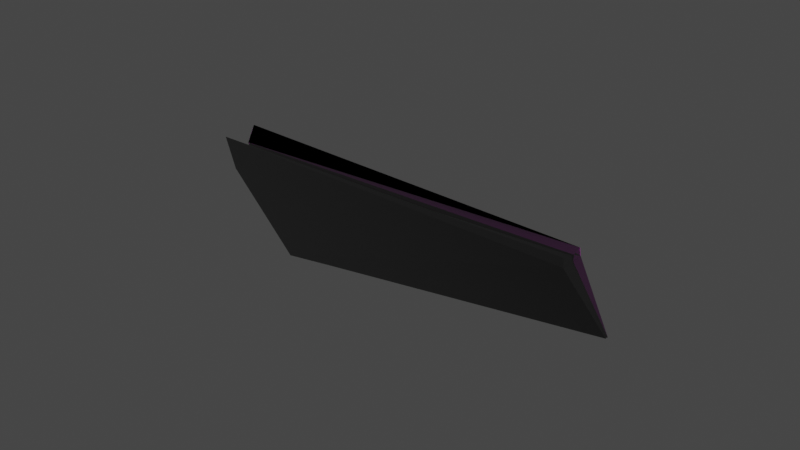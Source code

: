 # Source: rudder.blend  (saved by Blender 3.5.10; exported with 4.5.12 LTS)
import bpy
from mathutils import Matrix  # noqa: F401  (used for matrix-valued properties, if any)

bpy.ops.wm.read_factory_settings(use_empty=True)
scene = bpy.context.scene
scene.name = 'Scene'

# ---- collections
col_collection = bpy.data.collections.new('Collection'); scene.collection.children.link(col_collection)

# ---- images (referenced by path relative to the original .blend; pixels are not part of the script)
import os
ASSET_DIR = os.environ.get("B2B_ASSET_DIR", "")  # directory of the original .blend (textures are referenced by path, not embedded)
HERE = os.path.dirname(os.path.abspath(__file__))  # packed textures are extracted next to this script under _unpacked/

def load_image(name, relpath, width, height, colorspace="sRGB"):
    """Load a texture the original file referenced (path relative to the .blend, or extracted next to this script)."""
    p = next((c for c in (os.path.join(HERE, relpath), os.path.join(ASSET_DIR, relpath)) if relpath and os.path.exists(c)), "")
    if p:
        img = bpy.data.images.load(p, check_existing=True)
        img.name = name
    else:  # same state as the original file: an image datablock whose file is absent (Cycles renders it pink)
        img = bpy.data.images.new(name, width, height)
        img.source = "FILE"
        img.filepath = "//" + (relpath or name)
    img.colorspace_settings.name = colorspace
    return img
img_wings_and_bottom_001 = load_image('WINGS_AND_BOTTOM.001', 'WINGS_AND_BOTTOM.dds', 1024, 1024, 'sRGB')
img_wings_and_bottom_nr_nrm_002 = load_image('WINGS_AND_BOTTOM_NR_NRM.002', 'WINGS_AND_BOTTOM_NR_NRM.dds', 1024, 1024, 'Non-Color')
img_wings_and_bottom_nr_nrm = load_image('WINGS_AND_BOTTOM_NR_NRM', 'WINGS_AND_BOTTOM_NR_NRM.dds', 1024, 1024, 'Non-Color')
img_wings_and_bottom_png = load_image('WINGS_AND_BOTTOM.png', 'WINGS_AND_BOTTOM.png', 1024, 1024, 'sRGB')

# ---- materials (node trees are filled in below, after node groups)
mat_wings_and_bottom_001 = bpy.data.materials.new('WINGS_AND_BOTTOM.001')
mat_wings_and_bottom_001.use_transparent_shadow = False
mat_wings_and_bottom = bpy.data.materials.new('wings_and_bottom')
mat_wings_and_bottom.use_transparent_shadow = False

# ---- node groups
ng_color4 = bpy.data.node_groups.new('Color4', 'ShaderNodeTree')
_s = ng_color4.interface.new_socket(name='Color', in_out='OUTPUT', socket_type='NodeSocketColor')
_s = ng_color4.interface.new_socket(name='Alpha', in_out='OUTPUT', socket_type='NodeSocketFloat')
_s = ng_color4.interface.new_socket(name='Color', in_out='INPUT', socket_type='NodeSocketColor')
_s = ng_color4.interface.new_socket(name='Alpha', in_out='INPUT', socket_type='NodeSocketFloat')
_s.min_value = 1.0
_N = ng_color4.nodes; _L = ng_color4.links
n0 = _N.new('NodeGroupInput'); n0.name = 'Group Input'; n0.location = (-403, 18)
n1 = _N.new('NodeGroupOutput'); n1.name = 'Group Output'; n1.location = (154, 24)
_L.new(n0.outputs[1], n1.inputs[1])
_L.new(n0.outputs[0], n1.inputs[0])
n1.is_active_output = True
ng_maincolor = bpy.data.node_groups.new('MainColor', 'ShaderNodeTree')
_s = ng_maincolor.interface.new_socket(name='Color', in_out='OUTPUT', socket_type='NodeSocketColor')
_s = ng_maincolor.interface.new_socket(name='Alpha', in_out='OUTPUT', socket_type='NodeSocketFloat')
_s = ng_maincolor.interface.new_socket(name='VColor', in_out='INPUT', socket_type='NodeSocketColor')
_s = ng_maincolor.interface.new_socket(name='VAlpha', in_out='INPUT', socket_type='NodeSocketFloat')
_s.min_value = 1e+04
_s = ng_maincolor.interface.new_socket(name='CColor', in_out='INPUT', socket_type='NodeSocketColor')
_s = ng_maincolor.interface.new_socket(name='CAlpha', in_out='INPUT', socket_type='NodeSocketFloat')
_s.min_value = 1.0
_s = ng_maincolor.interface.new_socket(name='TColor', in_out='INPUT', socket_type='NodeSocketColor')
_s = ng_maincolor.interface.new_socket(name='TAlpha', in_out='INPUT', socket_type='NodeSocketFloat')
_s.min_value = 1.0
_N = ng_maincolor.nodes; _L = ng_maincolor.links
n0 = _N.new('NodeGroupInput'); n0.name = 'Group Input'; n0.location = (-284, 35)
n1 = _N.new('NodeGroupOutput'); n1.name = 'Group Output'; n1.location = (332, -19)
n2 = _N.new('ShaderNodeMix'); n2.name = 'VC*CC*TC'; n2.location = (127, -33)
n2.label = 'VC*CC*TC'
n2.hide = True
n2.data_type = 'RGBA'
n2.blend_type = 'MULTIPLY'
n2.inputs[0].default_value = 1.0
n3 = _N.new('ShaderNodeMix'); n3.name = 'VC*CC'; n3.location = (-44, 33)
n3.label = 'VC*CC'
n3.hide = True
n3.data_type = 'RGBA'
n3.blend_type = 'MULTIPLY'
n3.inputs[0].default_value = 1.0
n4 = _N.new('ShaderNodeMath'); n4.name = 'VA*CA'; n4.location = (-59, -19)
n4.label = 'VA*CA'
n4.hide = True
n4.operation = 'MULTIPLY'
n4.inputs[2].default_value = 0.0
n5 = _N.new('ShaderNodeMath'); n5.name = 'VA*CA*TA'; n5.location = (130, -79)
n5.label = 'VA*CA*TA'
n5.hide = True
n5.operation = 'MULTIPLY'
n5.inputs[2].default_value = 0.0
_L.new(n0.outputs[2], n3.inputs[7])
_L.new(n0.outputs[4], n2.inputs[7])
_L.new(n2.outputs[2], n1.inputs[0])
_L.new(n3.outputs[2], n2.inputs[6])
_L.new(n0.outputs[0], n3.inputs[6])
_L.new(n0.outputs[1], n4.inputs[0])
_L.new(n0.outputs[3], n4.inputs[1])
_L.new(n4.outputs[0], n5.inputs[0])
_L.new(n0.outputs[5], n5.inputs[1])
_L.new(n5.outputs[0], n1.inputs[1])
n1.is_active_output = True
ng_standardshader = bpy.data.node_groups.new('StandardShader', 'ShaderNodeTree')
_s = ng_standardshader.interface.new_socket(name='BSDF', in_out='OUTPUT', socket_type='NodeSocketShader')
_s = ng_standardshader.interface.new_socket(name='BaseColor', in_out='INPUT', socket_type='NodeSocketColor')
_s = ng_standardshader.interface.new_socket(name='Shininess', in_out='INPUT', socket_type='NodeSocketFloat')
_s.min_value = 1e+04
_s = ng_standardshader.interface.new_socket(name='Gloss', in_out='INPUT', socket_type='NodeSocketFloat')
_s.min_value = 1e+04
_s = ng_standardshader.interface.new_socket(name='Emission', in_out='INPUT', socket_type='NodeSocketColor')
_s = ng_standardshader.interface.new_socket(name='Emission Strength', in_out='INPUT', socket_type='NodeSocketFloat')
_s.min_value = 1e+06
_s = ng_standardshader.interface.new_socket(name='Alpha', in_out='INPUT', socket_type='NodeSocketFloat')
_s.min_value = 1.0
_s = ng_standardshader.interface.new_socket(name='NormalColor', in_out='INPUT', socket_type='NodeSocketColor')
_N = ng_standardshader.nodes; _L = ng_standardshader.links
n0 = _N.new('NodeGroupOutput'); n0.name = 'Group Output'; n0.location = (555, 248)
n1 = _N.new('NodeGroupInput'); n1.name = 'Group Input'; n1.location = (-444, 74)
n2 = _N.new('ShaderNodeNormalMap'); n2.name = 'Normal Map'; n2.location = (-96, -256)
n2.hide = True
n3 = _N.new('ShaderNodeMath'); n3.name = 'Roughness'; n3.location = (-4, -2)
n3.label = 'Roughness'
n3.hide = True
n3.operation = 'SQRT'
n3.inputs[2].default_value = 0.0
n4 = _N.new('ShaderNodeMath'); n4.name = 'SpecularConv'; n4.location = (-120, 39)
n4.label = 'SpecularConv'
n4.hide = True
n4.operation = 'SQRT'
n4.inputs[2].default_value = 0.0
n5 = _N.new('ShaderNodeMath'); n5.name = 'Gloss2Rough'; n5.location = (-176, -1)
n5.label = 'Gloss2Rough'
n5.hide = True
n5.operation = 'SUBTRACT'
n5.inputs[0].default_value = 1.0
n5.inputs[2].default_value = 0.0
n6 = _N.new('ShaderNodeBsdfPrincipled'); n6.name = 'Principled BSDF'; n6.location = (226, 256)
n6.distribution = 'GGX'
n6.subsurface_method = 'BURLEY'
n6.inputs[3].default_value = 1.45
n6.inputs[28].default_value = 1.0
_L.new(n6.outputs[0], n0.inputs[0])
_L.new(n4.outputs[0], n6.inputs[13])
_L.new(n1.outputs[3], n6.inputs[27])
_L.new(n3.outputs[0], n6.inputs[2])
_L.new(n1.outputs[0], n6.inputs[0])
_L.new(n1.outputs[1], n4.inputs[0])
_L.new(n1.outputs[6], n2.inputs[1])
_L.new(n5.outputs[0], n3.inputs[0])
_L.new(n1.outputs[2], n5.inputs[1])
_L.new(n2.outputs[0], n6.inputs[5])
_L.new(n1.outputs[5], n6.inputs[4])
n0.is_active_output = True
ng_dxtnormal = bpy.data.node_groups.new('dxtNormal', 'ShaderNodeTree')
_s = ng_dxtnormal.interface.new_socket(name='Color', in_out='OUTPUT', socket_type='NodeSocketColor')
_s = ng_dxtnormal.interface.new_socket(name='RGB', in_out='INPUT', socket_type='NodeSocketColor')
_s = ng_dxtnormal.interface.new_socket(name='Alpha', in_out='INPUT', socket_type='NodeSocketFloat')
_s.min_value = 1e+04
_N = ng_dxtnormal.nodes; _L = ng_dxtnormal.links
n0 = _N.new('NodeReroute'); n0.name = 'Reroute'; n0.location = (396, 44)
n0.width = 100
n0.socket_idname = 'NodeSocketFloat'
n1 = _N.new('NodeReroute'); n1.name = 'Reroute.002'; n1.location = (378, 56)
n1.width = 100
n1.socket_idname = 'NodeSocketFloat'
n2 = _N.new('NodeReroute'); n2.name = 'Reroute.001'; n2.location = (376, 13)
n2.width = 100
n2.socket_idname = 'NodeSocketFloat'
n3 = _N.new('NodeGroupInput'); n3.name = 'dxtNormalInput'; n3.location = (36, 79)
n3.label = 'dxtNormalInput'
n4 = _N.new('NodeGroupOutput'); n4.name = 'dxtNormalOutput'; n4.location = (1779, 73)
n4.label = 'dxtNormalOutput'
n5 = _N.new('ShaderNodeSeparateColor'); n5.name = 'dxtNormal.separateRGB'; n5.location = (215, 54)
n5.label = 'separateRGB'
n5.width = 125
n5.hide = True
n6 = _N.new('ShaderNodeVectorMath'); n6.name = 'mul2'; n6.location = (611, 34)
n6.label = '*2'
n6.hide = True
n6.operation = 'SCALE'
n6.inputs[3].default_value = 2.0
n7 = _N.new('ShaderNodeCombineXYZ'); n7.name = 'Combine XYZ'; n7.location = (446, 34)
n7.hide = True
n8 = _N.new('ShaderNodeVectorMath'); n8.name = 'xy_dot_xy'; n8.location = (941, 34)
n8.label = 'xy . xy'
n8.hide = True
n8.operation = 'DOT_PRODUCT'
n9 = _N.new('ShaderNodeMath'); n9.name = 'subXY'; n9.location = (1106, 34)
n9.label = 'Z^2'
n9.hide = True
n9.operation = 'SUBTRACT'
n9.use_clamp = True
n9.inputs[0].default_value = 1.0
n9.inputs[2].default_value = 0.0
n10 = _N.new('ShaderNodeMath'); n10.name = 'sqrtZ2'; n10.location = (1271, 34)
n10.label = 'Z = sqrt(1-X^2-Y^2)'
n10.hide = True
n10.operation = 'SQRT'
n10.inputs[2].default_value = 0.0
n11 = _N.new('ShaderNodeCombineColor'); n11.name = 'Combine RGB'; n11.location = (1593, 53)
n11.hide = True
n12 = _N.new('ShaderNodeMath'); n12.name = 'zToBlue'; n12.location = (1436, 34)
n12.label = 'Z to Blue'
n12.hide = True
n12.operation = 'MULTIPLY_ADD'
n13 = _N.new('ShaderNodeVectorMath'); n13.name = 'sub1'; n13.location = (776, 34)
n13.label = '-1'
n13.hide = True
n13.operation = 'SUBTRACT'
n13.inputs[1].default_value = (1.0, 1.0, 0.0)
_L.new(n3.outputs[0], n5.inputs[0])
_L.new(n5.outputs[1], n0.inputs[0])
_L.new(n3.outputs[1], n2.inputs[0])
_L.new(n2.outputs[0], n1.inputs[0])
_L.new(n1.outputs[0], n11.inputs[0])
_L.new(n11.outputs[0], n4.inputs[0])
_L.new(n7.outputs[0], n6.inputs[0])
_L.new(n6.outputs[0], n13.inputs[0])
_L.new(n9.outputs[0], n10.inputs[0])
_L.new(n10.outputs[0], n12.inputs[0])
_L.new(n12.outputs[0], n11.inputs[2])
_L.new(n0.outputs[0], n7.inputs[1])
_L.new(n2.outputs[0], n7.inputs[0])
_L.new(n0.outputs[0], n11.inputs[1])
_L.new(n13.outputs[0], n8.inputs[0])
_L.new(n13.outputs[0], n8.inputs[1])
_L.new(n8.outputs[1], n9.inputs[1])
n4.is_active_output = True

# ---- material node trees
mat_wings_and_bottom_001.use_nodes = True; mat_wings_and_bottom_001.node_tree.nodes.clear()
_N = mat_wings_and_bottom_001.node_tree.nodes; _L = mat_wings_and_bottom_001.node_tree.links
n0 = _N.new('ShaderNodeVertexColor'); n0.name = 'Vertex Color'; n0.location = (-88, -138)
n0.hide = True
n1 = _N.new('ShaderNodeTexImage'); n1.name = '_MainTex'; n1.location = (-200, -238)
n1.label = '_MainTex'
n1.hide = True
n1.image = img_wings_and_bottom_001
n2 = _N.new('ShaderNodeTexImage'); n2.name = '_BumpMap'; n2.location = (-188, -311)
n2.label = '_BumpMap'
n2.hide = True
n2.image = img_wings_and_bottom_nr_nrm_002
n3 = _N.new('ShaderNodeUVMap'); n3.name = 'UV Map'; n3.location = (-398, -256)
n4 = _N.new('ShaderNodeOutputMaterial'); n4.name = 'Material Output'; n4.location = (730, -26)
n5 = _N.new('ShaderNodeGroup'); n5.name = '_Color'; n5.location = (-87, -190)
n5.label = '_Color'
n5.hide = True
n5.node_tree = ng_color4
n5.inputs[0].default_value = (1.0, 1.0, 1.0, 1.0)
n5.inputs[1].default_value = 1.0
n6 = _N.new('ShaderNodeGroup'); n6.name = 'MainColor'; n6.location = (104, -41)
n6.node_tree = ng_maincolor
n7 = _N.new('ShaderNodeGroup'); n7.name = 'StandardShader'; n7.location = (489, -47)
n7.node_tree = ng_standardshader
n7.inputs[3].default_value = (0.0, 0.0, 0.0, 1.0)
n7.inputs[4].default_value = 1.0
n8 = _N.new('ShaderNodeValue'); n8.name = '_Shininess'; n8.location = (289, -30)
n8.label = '_Shininess'
n8.hide = True
n8.outputs[0].default_value = 0.36
n9 = _N.new('ShaderNodeGroup'); n9.name = 'dxtNormal'; n9.location = (104, -318)
n9.hide = True
n9.node_tree = ng_dxtnormal
n10 = _N.new('ShaderNodeValue'); n10.name = '_Opacity'; n10.location = (277, -211)
n10.label = '_Opacity'
n10.hide = True
n10.outputs[0].default_value = 1.0
_L.new(n2.outputs[0], n9.inputs[0])
_L.new(n2.outputs[1], n9.inputs[1])
_L.new(n5.outputs[0], n6.inputs[2])
_L.new(n5.outputs[1], n6.inputs[3])
_L.new(n6.outputs[0], n7.inputs[0])
_L.new(n6.outputs[1], n7.inputs[2])
_L.new(n3.outputs[0], n1.inputs[0])
_L.new(n1.outputs[0], n6.inputs[4])
_L.new(n1.outputs[1], n6.inputs[5])
_L.new(n7.outputs[0], n4.inputs[0])
_L.new(n3.outputs[0], n2.inputs[0])
_L.new(n0.outputs[0], n6.inputs[0])
_L.new(n0.outputs[1], n6.inputs[1])
_L.new(n8.outputs[0], n7.inputs[1])
_L.new(n9.outputs[0], n7.inputs[6])
_L.new(n10.outputs[0], n7.inputs[5])
n4.is_active_output = True
mat_wings_and_bottom.use_nodes = True; mat_wings_and_bottom.node_tree.nodes.clear()
_N = mat_wings_and_bottom.node_tree.nodes; _L = mat_wings_and_bottom.node_tree.links
n0 = _N.new('ShaderNodeTexImage'); n0.name = '_BumpMap'; n0.location = (-188, -311)
n0.label = '_BumpMap'
n0.hide = True
n0.image = img_wings_and_bottom_nr_nrm
n1 = _N.new('ShaderNodeUVMap'); n1.name = 'UV Map'; n1.location = (-398, -256)
n2 = _N.new('ShaderNodeOutputMaterial'); n2.name = 'Material Output'; n2.location = (730, -26)
n3 = _N.new('ShaderNodeGroup'); n3.name = 'StandardShader'; n3.location = (489, -47)
n3.node_tree = ng_standardshader
n3.inputs[2].default_value = 0.4
n3.inputs[3].default_value = (0.0, 0.0, 0.0, 1.0)
n3.inputs[4].default_value = 1.0
n4 = _N.new('ShaderNodeValue'); n4.name = '_Shininess'; n4.location = (289, -30)
n4.label = '_Shininess'
n4.hide = True
n4.outputs[0].default_value = 0.4
n5 = _N.new('ShaderNodeGroup'); n5.name = 'dxtNormal'; n5.location = (104, -318)
n5.hide = True
n5.node_tree = ng_dxtnormal
n6 = _N.new('ShaderNodeValue'); n6.name = '_Opacity'; n6.location = (277, -211)
n6.label = '_Opacity'
n6.hide = True
n6.outputs[0].default_value = 1.0
n7 = _N.new('ShaderNodeTexImage'); n7.name = 'Image Texture'; n7.location = (104, -41)
n7.image = img_wings_and_bottom_png
_L.new(n0.outputs[0], n5.inputs[0])
_L.new(n0.outputs[1], n5.inputs[1])
_L.new(n3.outputs[0], n2.inputs[0])
_L.new(n1.outputs[0], n0.inputs[0])
_L.new(n4.outputs[0], n3.inputs[1])
_L.new(n5.outputs[0], n3.inputs[6])
_L.new(n6.outputs[0], n3.inputs[5])
_L.new(n7.outputs[0], n3.inputs[0])
n2.is_active_output = True

# ---- world
world_world = bpy.data.worlds.new('World'); scene.world = world_world
world_world.use_nodes = True; world_world.node_tree.nodes.clear()
_N = world_world.node_tree.nodes; _L = world_world.node_tree.links
n0 = _N.new('ShaderNodeOutputWorld'); n0.name = 'World Output'; n0.location = (300, 300)
n1 = _N.new('ShaderNodeBackground'); n1.name = 'Background'; n1.location = (10, 300)
n1.inputs[0].default_value = (0.05088, 0.05088, 0.05088, 1.0)
_L.new(n1.outputs[0], n0.inputs[0])
n0.is_active_output = True
world_world.color = (0.05088, 0.05088, 0.05088)
world_world.use_sun_shadow = False
world_world.sun_shadow_jitter_overblur = 0.0

# ---- meshes
me_left_rsb_panel_001 = bpy.data.meshes.new('LEFT_RSB_PANEL.001')
me_left_rsb_panel_001.from_pydata([(-0.02599, -1.502, 2.305), (-0.123, 1.771, -2.848), (-0.1865, -1.467, 2.311), (-0.1865, -1.467, 2.311), (-0.1227, 1.771, -2.847), (-0.2964, 1.975, -2.74), (0.004522, -2.646, 2.239), (-0.003221, -1.581, 2.263), (-0.02295, -2.655, 2.236), (-0.02295, -2.655, 2.236), (-0.003221, -1.58, 2.263), (-0.2069, -1.581, 2.245), (0.004546, -2.646, 2.239), (-0.01604, -0.139, -2.936), (0.004364, -0.1351, -2.933), (-0.01604, -0.1353, -2.933), (0.004516, -2.646, 2.239), (-0.02295, -2.656, 2.236), (-0.1987, 1.478, -2.994), (0.004364, -0.1353, -2.933), (-0.01604, -0.1389, -2.935), (-0.1227, 1.772, -2.847), (-0.1987, 1.478, -2.994), (-0.2964, 1.975, -2.74), (-0.1987, 1.478, -2.994), (-0.1227, 1.771, -2.847), (0.004364, -0.135, -2.933), (-0.003221, -1.58, 2.263), (-0.02595, -1.502, 2.305), (-0.2069, -1.58, 2.245), (-0.2069, -1.58, 2.245), (-0.02595, -1.502, 2.305), (-0.1865, -1.466, 2.31), (0.004364, -0.1346, -2.933), (-0.003221, -1.58, 2.263), (0.004558, -2.646, 2.239), (0.004364, -0.1349, -2.933), (-0.1229, 1.771, -2.847), (-0.003221, -1.58, 2.262), (-0.003221, -1.58, 2.262), (-0.1229, 1.771, -2.847), (-0.02594, -1.502, 2.305), (-0.02295, -2.655, 2.236), (-0.2069, -1.58, 2.245), (-0.01604, -0.1352, -2.933), (-0.2069, -1.58, 2.244), (-0.2964, 1.975, -2.74), (-0.01604, -0.1389, -2.935), (-0.1865, -1.466, 2.31), (-0.2964, 1.975, -2.74), (-0.2069, -1.58, 2.244), (-0.01604, -0.1391, -2.936), (-0.2964, 1.975, -2.74), (-0.1987, 1.478, -2.993)], [], [(0, 1, 2), (4, 5, 3), (7, 8, 6), (10, 11, 9), (13, 14, 12), (16, 17, 15), (19, 20, 18), (22, 23, 21), (25, 26, 24), (28, 29, 27), (31, 32, 30), (34, 35, 33), (37, 38, 36), (40, 41, 39), (43, 44, 42), (46, 47, 45), (49, 50, 48), (52, 53, 51)])
_uv = me_left_rsb_panel_001.uv_layers.new(name='UVMap')
_uv.uv.foreach_set('vector', [0.9202, 0.9095, 0.9523, 0.7456, 0.9206, 0.9092, 0.9523, 0.7456, 0.9523, 0.7456, 0.9206, 0.9092, 0.9233, 0.9114, 0.9408, 0.9299, 0.9408, 0.9303, 0.9233, 0.9114, 0.9236, 0.9111, 0.9408, 0.9299, 0.9929, 0.7807, 0.9929, 0.7807, 0.9408, 0.9303, 0.9408, 0.9303, 0.9408, 0.9299, 0.9929, 0.7807, 0.9929, 0.7807, 0.9929, 0.7807, 0.9639, 0.7478, 0.9639, 0.7478, 0.9523, 0.7456, 0.9523, 0.7456, 0.9523, 0.7456, 0.9929, 0.7807, 0.9639, 0.7478, 0.9202, 0.9095, 0.9236, 0.9111, 0.9233, 0.9114, 0.9202, 0.9095, 0.9206, 0.9092, 0.9236, 0.9111, 0.7979, 0.9782, 0.7596, 0.9982, 0.7621, 0.7703, 0.8401, 0.7422, 0.7979, 0.9782, 0.7621, 0.7703, 0.8401, 0.7422, 0.8035, 0.9785, 0.7979, 0.9782, 0.9236, 0.9111, 0.9929, 0.7807, 0.9408, 0.9299, 0.9523, 0.7456, 0.9929, 0.7807, 0.9236, 0.9111, 0.9523, 0.7456, 0.9236, 0.9111, 0.9206, 0.9092, 0.9523, 0.7456, 0.9639, 0.7478, 0.9929, 0.7807])
me_left_rsb_panel_001.materials.append(mat_wings_and_bottom_001)
me_left_rsb_panel_001.update()
me_left_rsb_panel_001.normals_split_custom_set([tuple(v) for v in zip(*[iter([0.2023, 0.8283, 0.5224, 0.2283, 0.8233, 0.5197, 0.2283, 0.823, 0.5201, 0.7805, 0.5263, 0.3374, 0.7968, 0.5073, 0.3283, 0.7805, 0.5252, 0.3392, 0.2172, -0.1978, 0.9559, 0.135, 0.05101, 0.9895, -0.09606, -0.02309, 0.9951, -0.2469, -0.1872, 0.9508, -0.08514, -0.3451, 0.9347, -0.3231, -0.01611, 0.9462, 0.3523, -0.8435, -0.4054, 0.2211, -0.8774, -0.4259, 0.3524, -0.8417, -0.4091, 0.2323, -0.902, -0.364, 0.347, -0.8432, -0.4106, 0.2155, -0.8782, -0.4271, 0.4943, 0.05197, -0.8678, 0.1204, -0.02244, -0.9925, 0.3771, 0.2275, -0.8978, 0.002983, 0.1616, -0.9869, -0.02204, 0.4513, -0.8921, -0.02204, 0.4513, -0.8921, 0.9917, 0.08631, -0.09577, 0.9191, 0.03462, -0.3925, 0.5267, 0.002194, -0.85, -0.07984, -0.4864, 0.8701, -0.06963, -0.3391, 0.9382, -0.2985, -0.2091, 0.9312, -0.0761, -0.4922, 0.8672, -0.07955, -0.4859, 0.8704, -0.07933, -0.3445, 0.9354, 1.0, 0.003044, 0.001919, 1.0, 0.007224, 0.00347, 0.9689, 0.03491, -0.2448, 0.97, 0.07871, -0.2301, 0.9976, 0.06618, 0.01967, 0.9698, 0.0834, -0.229, 0.9617, 0.2418, -0.1295, 0.9689, 0.2168, 0.1195, 0.968, 0.22, 0.121, -0.9982, -0.05743, -0.01838, -0.9833, -0.1353, -0.122, -0.9824, -0.1674, -0.08292, -0.9976, -0.03404, -0.06011, -0.9838, -0.1324, -0.1208, -0.9984, -0.05433, -0.01603, -0.9971, -0.04221, -0.06399, -0.9978, -0.06336, -0.0202, -0.9878, 0.118, 0.1019, -0.9994, -0.0339, -0.006338, -0.9817, -0.1163, -0.1505, -0.9884, -0.1392, -0.06097])] * 3)])
me_right_rsb_panel_001 = bpy.data.meshes.new('RIGHT_RSB_PANEL.001')
me_right_rsb_panel_001.from_pydata([(0.207, 1.477, -2.993), (0.004364, -0.1355, -2.933), (0.1378, 1.76, -2.854), (0.207, 1.478, -2.994), (0.1379, 1.76, -2.854), (0.3045, 1.975, -2.74), (0.004364, -0.1349, -2.933), (0.207, 1.478, -2.994), (0.02477, -0.139, -2.936), (0.004516, -2.646, 2.239), (0.02477, -0.1392, -2.936), (0.03199, -2.656, 2.236), (0.004516, -2.646, 2.239), (0.004364, -0.135, -2.933), (0.02477, -0.1386, -2.935), (0.007895, -1.581, 2.263), (0.03199, -2.656, 2.236), (0.2116, -1.581, 2.245), (0.007895, -1.58, 2.263), (0.004516, -2.646, 2.239), (0.03199, -2.656, 2.236), (0.138, 1.76, -2.855), (0.1912, -1.467, 2.311), (0.3045, 1.975, -2.74), (0.1377, 1.761, -2.854), (0.03168, -1.504, 2.304), (0.1912, -1.467, 2.311), (0.207, 1.478, -2.994), (0.3045, 1.975, -2.74), (0.02477, -0.1388, -2.935), (0.02477, -0.1391, -2.936), (0.3045, 1.975, -2.74), (0.2116, -1.58, 2.245), (0.2116, -1.58, 2.245), (0.3045, 1.975, -2.74), (0.1912, -1.467, 2.311), (0.2116, -1.58, 2.245), (0.03198, -2.655, 2.236), (0.02477, -0.1388, -2.935), (0.1378, 1.76, -2.853), (0.007895, -1.58, 2.263), (0.03157, -1.504, 2.304), (0.1378, 1.76, -2.854), (0.004364, -0.1349, -2.933), (0.007895, -1.58, 2.263), (0.007895, -1.58, 2.262), (0.004364, -0.1349, -2.933), (0.004516, -2.646, 2.239), (0.03186, -1.504, 2.304), (0.007895, -1.58, 2.262), (0.2116, -1.58, 2.244), (0.03186, -1.504, 2.304), (0.2116, -1.58, 2.244), (0.1912, -1.466, 2.31)], [], [(0, 1, 2), (4, 5, 3), (7, 8, 6), (10, 11, 9), (13, 14, 12), (16, 17, 15), (19, 20, 18), (22, 23, 21), (25, 26, 24), (28, 29, 27), (31, 32, 30), (34, 35, 33), (37, 38, 36), (40, 41, 39), (43, 44, 42), (46, 47, 45), (49, 50, 48), (52, 53, 51)])
_uv = me_right_rsb_panel_001.uv_layers.new(name='UVMap')
_uv.uv.foreach_set('vector', [0.9638, 0.7478, 0.9929, 0.7807, 0.9523, 0.7456, 0.9523, 0.7456, 0.9523, 0.7456, 0.9638, 0.7478, 0.9638, 0.7478, 0.9929, 0.7807, 0.9929, 0.7807, 0.9929, 0.7807, 0.9408, 0.9299, 0.9408, 0.9303, 0.9929, 0.7807, 0.9929, 0.7807, 0.9408, 0.9303, 0.9408, 0.9299, 0.9236, 0.911, 0.9233, 0.9114, 0.9408, 0.9303, 0.9408, 0.9299, 0.9233, 0.9114, 0.9206, 0.9091, 0.9523, 0.7456, 0.9523, 0.7456, 0.9202, 0.9095, 0.9206, 0.9091, 0.9523, 0.7456, 0.9523, 0.7456, 0.9929, 0.7807, 0.9638, 0.7478, 0.9523, 0.7456, 0.9236, 0.911, 0.9929, 0.7807, 0.9523, 0.7456, 0.9206, 0.9091, 0.9236, 0.911, 0.9408, 0.9299, 0.9929, 0.7807, 0.9236, 0.911, 0.7979, 0.9782, 0.8035, 0.9785, 0.8401, 0.7423, 0.7622, 0.7704, 0.7979, 0.9782, 0.8401, 0.7423, 0.7622, 0.7704, 0.7597, 0.9982, 0.7979, 0.9782, 0.9233, 0.9114, 0.9236, 0.911, 0.9202, 0.9095, 0.9236, 0.911, 0.9206, 0.9091, 0.9202, 0.9095])
me_right_rsb_panel_001.materials.append(mat_wings_and_bottom)
me_right_rsb_panel_001.update()
me_right_rsb_panel_001.normals_split_custom_set([tuple(v) for v in zip(*[iter([-0.5325, 0.00141, -0.8464, -0.9214, 0.03496, -0.3871, -0.9918, 0.09094, -0.08979, 0.0363, 0.4499, -0.8923, 0.0363, 0.4499, -0.8923, 0.008814, 0.1604, -0.987, -0.3921, 0.2293, -0.8909, -0.1373, -0.0205, -0.9903, -0.5084, 0.05623, -0.8593, -0.2158, -0.8785, -0.4263, -0.3472, -0.8435, -0.4099, -0.2325, -0.9022, -0.3633, -0.2075, -0.88, -0.4272, -0.3392, -0.8476, -0.408, -0.3393, -0.846, -0.4112, 0.3247, -0.01503, 0.9457, 0.08661, -0.3452, 0.9345, 0.2485, -0.1866, 0.9505, 0.1012, -0.02226, 0.9946, -0.1304, 0.05031, 0.9902, -0.2122, -0.1984, 0.9569, -0.8086, 0.4953, 0.3177, -0.8239, 0.4768, 0.3063, -0.8086, 0.4963, 0.3159, -0.2149, 0.8272, 0.5191, -0.2408, 0.8216, 0.5166, -0.2408, 0.8219, 0.5162, 0.9994, -0.03381, -0.005615, 0.9887, -0.1377, -0.05983, 0.9819, -0.1161, -0.1499, 0.9977, -0.03394, -0.05951, 0.9985, -0.05299, -0.01492, 0.9841, -0.1309, -0.1197, 0.9971, -0.0421, -0.06336, 0.9877, 0.1178, 0.1024, 0.9979, -0.06204, -0.01901, 0.9832, -0.1636, -0.08096, 0.9836, -0.134, -0.1209, 0.9983, -0.0562, -0.01723, -0.9645, 0.2317, 0.1266, -0.9651, 0.23, 0.1256, -0.9593, 0.2541, -0.1234, -0.9697, 0.085, -0.229, -0.9974, 0.0694, 0.01998, -0.9698, 0.08173, -0.2296, -0.9687, 0.03332, -0.2458, -1.0, 0.003137, 0.001552, -1.0, 0.0018, 0.000904, 0.3024, -0.2193, 0.9276, 0.06858, -0.3475, 0.9352, 0.07975, -0.4943, 0.8656, 0.08064, -0.3495, 0.9335, 0.0809, -0.4906, 0.8676, 0.07749, -0.497, 0.8643])] * 3)])

# ---- objects
ob_shuttletailcontrol = bpy.data.objects.new('shuttletailcontrol', None)
ob_1 = bpy.data.objects.new('1', None)
ob_12 = bpy.data.objects.new('12', None)
ob_rudderpanell_001 = bpy.data.objects.new('rudderPanelL.001', None)
ob_left_rsb_panel_001 = bpy.data.objects.new('LEFT_RSB_PANEL.001', me_left_rsb_panel_001)
ob_rudderpanelr = bpy.data.objects.new('rudderPanelR', None)
ob_right_rsb_panel_001 = bpy.data.objects.new('RIGHT_RSB_PANEL.001', me_right_rsb_panel_001)

# ---- transforms, parenting, visibility, modifiers, constraints
ob_shuttletailcontrol.location = (0.0, 0.0, 0.0)
ob_1.parent = ob_shuttletailcontrol
ob_1.location = (0.0, 0.0, 0.06894)
ob_1.rotation_mode = 'QUATERNION'
ob_1.rotation_quaternion = (0.0, -0.0, -0.7071, -0.7071)
ob_12.parent = ob_1
ob_12.location = (0.0, 6.9e-10, 0.0)
ob_12.rotation_euler = (5.825e-11, 3.142, 0.0)
ob_rudderpanell_001.parent = ob_12
ob_rudderpanell_001.location = (0.0, 0.0, 0.0)
ob_rudderpanell_001.rotation_euler = (0.0, -3.142, -5.731e-07)
ob_left_rsb_panel_001.parent = ob_rudderpanell_001
ob_left_rsb_panel_001.location = (-0.2945, -0.04448, -0.01221)
ob_left_rsb_panel_001.rotation_euler = (-0.1058, -1.574, -0.4862)
ob_rudderpanelr.parent = ob_12
ob_rudderpanelr.location = (0.0, 0.0, 0.0)
ob_rudderpanelr.rotation_euler = (0.0, -3.142, -8.505e-08)
ob_right_rsb_panel_001.parent = ob_rudderpanelr
ob_right_rsb_panel_001.location = (-0.2945, -0.04448, -0.01221)
ob_right_rsb_panel_001.rotation_euler = (0.1703, -1.574, -0.7591)

# ---- collection membership
col_collection.objects.link(ob_shuttletailcontrol)
col_collection.objects.link(ob_1)
col_collection.objects.link(ob_12)
col_collection.objects.link(ob_rudderpanell_001)
col_collection.objects.link(ob_left_rsb_panel_001)
col_collection.objects.link(ob_rudderpanelr)
col_collection.objects.link(ob_right_rsb_panel_001)

# ---- scene / render settings (as saved in the file)
scene.frame_start = 1; scene.frame_end = 250; scene.frame_set(0)
scene.render.engine = 'BLENDER_EEVEE_NEXT'
scene.cycles.use_denoising = False
scene.cycles.samples = 128
scene.cycles.sampling_pattern = 'TABULATED_SOBOL'
scene.cycles.use_adaptive_sampling = False
scene.cycles.use_light_tree = False
scene.view_settings.view_transform = 'Filmic'
bpy.context.view_layer.update()

# ---- added for rendering (the .blend has no active camera and no usable light): camera, sun
cam_auto = bpy.data.cameras.new('AutoCamera')
cam_auto.lens = 50.0
cam_auto.sensor_width = 36.0
cam_auto.clip_end = 1000.0
ob_auto_camera = bpy.data.objects.new('AutoCamera', cam_auto)
scene.collection.objects.link(ob_auto_camera)
ob_auto_camera.location = (9.24225, -10.8569, 6.78482)
ob_auto_camera.rotation_euler = (1.09748, -7.21219e-08, 0.694738)
scene.camera = ob_auto_camera
light_auto_sun = bpy.data.lights.new('AutoSun', 'SUN')
light_auto_sun.energy = 3.0
light_auto_sun.angle = 0.0523599
ob_auto_sun = bpy.data.objects.new('AutoSun', light_auto_sun)
scene.collection.objects.link(ob_auto_sun)
ob_auto_sun.rotation_euler = (0.872665, 0.174533, 0.523599)
bpy.context.view_layer.update()
